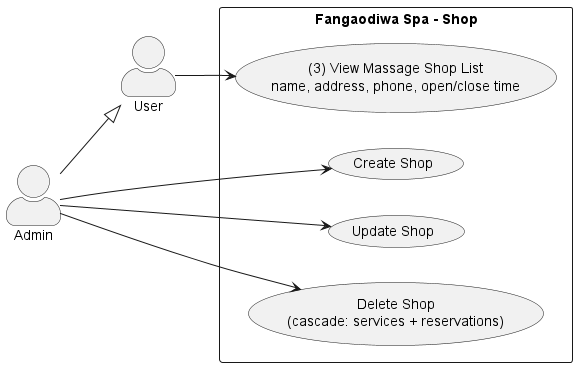

The diagram above was rendered by PlantUML. Its source (embedded in the PNG):
@startuml Shop-Package
left to right direction
skinparam actorStyle awesome

actor "User" as U
actor "Admin" as A
A --|> U

rectangle "Fangaodiwa Spa - Shop" {
    usecase "(3) View Massage Shop List\nname, address, phone, open/close time" as UC_VIEW_SHOPS
    usecase "Create Shop" as UC_CREATE_SHOP
    usecase "Update Shop" as UC_UPDATE_SHOP
    usecase "Delete Shop\n(cascade: services + reservations)" as UC_DELETE_SHOP
}

U --> UC_VIEW_SHOPS
A --> UC_CREATE_SHOP
A --> UC_UPDATE_SHOP
A --> UC_DELETE_SHOP
@enduml